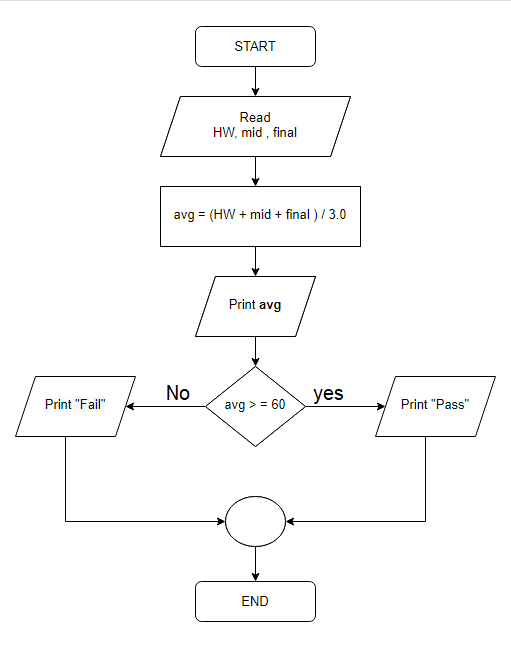

The diagram above was exported from draw.io. Its source (the exported page's mxGraphModel, read from the mxfile embedded in the PNG):
<mxGraphModel dx="782" dy="706" grid="1" gridSize="10" guides="1" tooltips="1" connect="1" arrows="1" fold="1" page="1" pageScale="1" pageWidth="827" pageHeight="1169" background="none" backgroundImage="{&quot;src&quot;:&quot;data:image/png,(base64 omitted: 4632 chars)&quot;,&quot;width&quot;:&quot;662&quot;,&quot;height&quot;:&quot;834&quot;}" math="0" shadow="0">
  <root>
    <mxCell id="WIyWlLk6GJQsqaUBKTNV-0" />
    <mxCell id="WIyWlLk6GJQsqaUBKTNV-1" parent="WIyWlLk6GJQsqaUBKTNV-0" />
    <mxCell id="9fRrIXEubvujfxWvmpIN-5" value="" style="edgeStyle=orthogonalEdgeStyle;rounded=0;orthogonalLoop=1;jettySize=auto;html=1;fontSize=13;" edge="1" parent="WIyWlLk6GJQsqaUBKTNV-1" source="WIyWlLk6GJQsqaUBKTNV-3" target="9fRrIXEubvujfxWvmpIN-2">
      <mxGeometry relative="1" as="geometry" />
    </mxCell>
    <mxCell id="WIyWlLk6GJQsqaUBKTNV-3" value="START" style="rounded=1;whiteSpace=wrap;html=1;fontSize=13;glass=0;strokeWidth=1;shadow=0;" parent="WIyWlLk6GJQsqaUBKTNV-1" vertex="1">
      <mxGeometry x="210" y="30" width="120" height="40" as="geometry" />
    </mxCell>
    <mxCell id="WIyWlLk6GJQsqaUBKTNV-11" value="END" style="rounded=1;whiteSpace=wrap;html=1;fontSize=13;glass=0;strokeWidth=1;shadow=0;" parent="WIyWlLk6GJQsqaUBKTNV-1" vertex="1">
      <mxGeometry x="210" y="585" width="120" height="40" as="geometry" />
    </mxCell>
    <mxCell id="9fRrIXEubvujfxWvmpIN-8" value="" style="edgeStyle=orthogonalEdgeStyle;rounded=0;orthogonalLoop=1;jettySize=auto;html=1;fontSize=13;entryX=0.5;entryY=0;entryDx=0;entryDy=0;" edge="1" parent="WIyWlLk6GJQsqaUBKTNV-1" source="9fRrIXEubvujfxWvmpIN-2">
      <mxGeometry relative="1" as="geometry">
        <mxPoint x="270" y="190" as="targetPoint" />
      </mxGeometry>
    </mxCell>
    <mxCell id="9fRrIXEubvujfxWvmpIN-2" value="Read&lt;br style=&quot;font-size: 13px;&quot;&gt;HW, mid , final" style="shape=parallelogram;perimeter=parallelogramPerimeter;whiteSpace=wrap;html=1;fixedSize=1;shadow=0;strokeWidth=1;spacing=6;spacingTop=-4;fontSize=13;" vertex="1" parent="WIyWlLk6GJQsqaUBKTNV-1">
      <mxGeometry x="175" y="100" width="190" height="60" as="geometry" />
    </mxCell>
    <mxCell id="9fRrIXEubvujfxWvmpIN-7" value="avg = (HW + mid + final ) / 3.0" style="whiteSpace=wrap;html=1;shadow=0;strokeWidth=1;spacing=6;spacingTop=-4;fontSize=13;" vertex="1" parent="WIyWlLk6GJQsqaUBKTNV-1">
      <mxGeometry x="175" y="190" width="200" height="60" as="geometry" />
    </mxCell>
    <mxCell id="9fRrIXEubvujfxWvmpIN-13" value="" style="edgeStyle=orthogonalEdgeStyle;rounded=0;orthogonalLoop=1;jettySize=auto;html=1;fontSize=13;" edge="1" parent="WIyWlLk6GJQsqaUBKTNV-1" source="9fRrIXEubvujfxWvmpIN-10" target="9fRrIXEubvujfxWvmpIN-12">
      <mxGeometry relative="1" as="geometry" />
    </mxCell>
    <mxCell id="9fRrIXEubvujfxWvmpIN-10" value="Print &lt;b style=&quot;font-size: 13px;&quot;&gt;avg&lt;/b&gt;" style="shape=parallelogram;perimeter=parallelogramPerimeter;whiteSpace=wrap;html=1;fixedSize=1;shadow=0;strokeWidth=1;spacing=6;spacingTop=-4;fontSize=13;" vertex="1" parent="WIyWlLk6GJQsqaUBKTNV-1">
      <mxGeometry x="210" y="280" width="120" height="60" as="geometry" />
    </mxCell>
    <mxCell id="9fRrIXEubvujfxWvmpIN-15" value="" style="edgeStyle=orthogonalEdgeStyle;rounded=0;orthogonalLoop=1;jettySize=auto;html=1;fontSize=13;" edge="1" parent="WIyWlLk6GJQsqaUBKTNV-1" source="9fRrIXEubvujfxWvmpIN-12" target="9fRrIXEubvujfxWvmpIN-14">
      <mxGeometry relative="1" as="geometry" />
    </mxCell>
    <mxCell id="9fRrIXEubvujfxWvmpIN-20" value="" style="edgeStyle=orthogonalEdgeStyle;rounded=0;orthogonalLoop=1;jettySize=auto;html=1;fontSize=13;" edge="1" parent="WIyWlLk6GJQsqaUBKTNV-1" source="9fRrIXEubvujfxWvmpIN-12" target="9fRrIXEubvujfxWvmpIN-19">
      <mxGeometry relative="1" as="geometry" />
    </mxCell>
    <mxCell id="9fRrIXEubvujfxWvmpIN-12" value="&lt;font style=&quot;font-size: 13px;&quot;&gt;avg &amp;gt; = 60&lt;/font&gt;" style="rhombus;whiteSpace=wrap;html=1;shadow=0;strokeWidth=1;spacing=6;spacingTop=-4;fontSize=13;" vertex="1" parent="WIyWlLk6GJQsqaUBKTNV-1">
      <mxGeometry x="220" y="370" width="100" height="80" as="geometry" />
    </mxCell>
    <mxCell id="9fRrIXEubvujfxWvmpIN-17" value="" style="edgeStyle=orthogonalEdgeStyle;rounded=0;orthogonalLoop=1;jettySize=auto;html=1;fontSize=13;" edge="1" parent="WIyWlLk6GJQsqaUBKTNV-1" source="9fRrIXEubvujfxWvmpIN-14" target="9fRrIXEubvujfxWvmpIN-16">
      <mxGeometry relative="1" as="geometry">
        <Array as="points">
          <mxPoint x="440" y="525" />
        </Array>
      </mxGeometry>
    </mxCell>
    <mxCell id="9fRrIXEubvujfxWvmpIN-14" value="Print &quot;Pass&quot;" style="shape=parallelogram;perimeter=parallelogramPerimeter;whiteSpace=wrap;html=1;fixedSize=1;shadow=0;strokeWidth=1;spacing=6;spacingTop=-4;fontSize=13;" vertex="1" parent="WIyWlLk6GJQsqaUBKTNV-1">
      <mxGeometry x="390" y="380" width="120" height="60" as="geometry" />
    </mxCell>
    <mxCell id="9fRrIXEubvujfxWvmpIN-18" value="" style="edgeStyle=orthogonalEdgeStyle;rounded=0;orthogonalLoop=1;jettySize=auto;html=1;fontSize=13;" edge="1" parent="WIyWlLk6GJQsqaUBKTNV-1" source="9fRrIXEubvujfxWvmpIN-16" target="WIyWlLk6GJQsqaUBKTNV-11">
      <mxGeometry relative="1" as="geometry" />
    </mxCell>
    <mxCell id="9fRrIXEubvujfxWvmpIN-16" value="" style="ellipse;whiteSpace=wrap;html=1;shadow=0;strokeWidth=1;spacing=6;spacingTop=-4;fontSize=13;" vertex="1" parent="WIyWlLk6GJQsqaUBKTNV-1">
      <mxGeometry x="240" y="500" width="60" height="50" as="geometry" />
    </mxCell>
    <mxCell id="9fRrIXEubvujfxWvmpIN-21" style="edgeStyle=orthogonalEdgeStyle;rounded=0;orthogonalLoop=1;jettySize=auto;html=1;entryX=0;entryY=0.5;entryDx=0;entryDy=0;fontSize=13;" edge="1" parent="WIyWlLk6GJQsqaUBKTNV-1" source="9fRrIXEubvujfxWvmpIN-19" target="9fRrIXEubvujfxWvmpIN-16">
      <mxGeometry relative="1" as="geometry">
        <Array as="points">
          <mxPoint x="80" y="525" />
        </Array>
      </mxGeometry>
    </mxCell>
    <mxCell id="9fRrIXEubvujfxWvmpIN-19" value="&lt;span style=&quot;color: rgb(0, 0, 0); font-family: helvetica; font-size: 13px; font-style: normal; font-weight: 400; letter-spacing: normal; text-align: center; text-indent: 0px; text-transform: none; word-spacing: 0px; background-color: rgb(248, 249, 250); display: inline; float: none;&quot;&gt;Print &quot;Fail&quot;&lt;/span&gt;" style="shape=parallelogram;perimeter=parallelogramPerimeter;whiteSpace=wrap;html=1;fixedSize=1;shadow=0;strokeWidth=1;spacing=6;spacingTop=-4;fontSize=13;" vertex="1" parent="WIyWlLk6GJQsqaUBKTNV-1">
      <mxGeometry x="30" y="380" width="120" height="60" as="geometry" />
    </mxCell>
    <mxCell id="9fRrIXEubvujfxWvmpIN-22" value="Read&lt;br style=&quot;font-size: 13px;&quot;&gt;HW, mid , final" style="shape=parallelogram;perimeter=parallelogramPerimeter;whiteSpace=wrap;html=1;fixedSize=1;shadow=0;strokeWidth=1;spacing=6;spacingTop=-4;fontSize=13;" vertex="1" parent="WIyWlLk6GJQsqaUBKTNV-1">
      <mxGeometry x="175" y="100" width="190" height="60" as="geometry" />
    </mxCell>
    <mxCell id="9fRrIXEubvujfxWvmpIN-29" value="" style="edgeStyle=orthogonalEdgeStyle;rounded=0;orthogonalLoop=1;jettySize=auto;html=1;fontSize=13;" edge="1" parent="WIyWlLk6GJQsqaUBKTNV-1" target="9fRrIXEubvujfxWvmpIN-24">
      <mxGeometry relative="1" as="geometry">
        <mxPoint x="270" y="250" as="sourcePoint" />
      </mxGeometry>
    </mxCell>
    <mxCell id="9fRrIXEubvujfxWvmpIN-24" value="Print &lt;b style=&quot;font-size: 13px;&quot;&gt;avg&lt;/b&gt;" style="shape=parallelogram;perimeter=parallelogramPerimeter;whiteSpace=wrap;html=1;fixedSize=1;shadow=0;strokeWidth=1;spacing=6;spacingTop=-4;fontSize=13;" vertex="1" parent="WIyWlLk6GJQsqaUBKTNV-1">
      <mxGeometry x="210" y="280" width="120" height="60" as="geometry" />
    </mxCell>
    <mxCell id="9fRrIXEubvujfxWvmpIN-25" value="&lt;font style=&quot;font-size: 13px;&quot;&gt;avg &amp;gt; = 60&lt;/font&gt;" style="rhombus;whiteSpace=wrap;html=1;shadow=0;strokeWidth=1;spacing=6;spacingTop=-4;fontSize=13;" vertex="1" parent="WIyWlLk6GJQsqaUBKTNV-1">
      <mxGeometry x="220" y="370" width="100" height="80" as="geometry" />
    </mxCell>
    <mxCell id="9fRrIXEubvujfxWvmpIN-26" value="" style="ellipse;whiteSpace=wrap;html=1;shadow=0;strokeWidth=1;spacing=6;spacingTop=-4;fontSize=13;" vertex="1" parent="WIyWlLk6GJQsqaUBKTNV-1">
      <mxGeometry x="240" y="500" width="60" height="50" as="geometry" />
    </mxCell>
  </root>
</mxGraphModel>